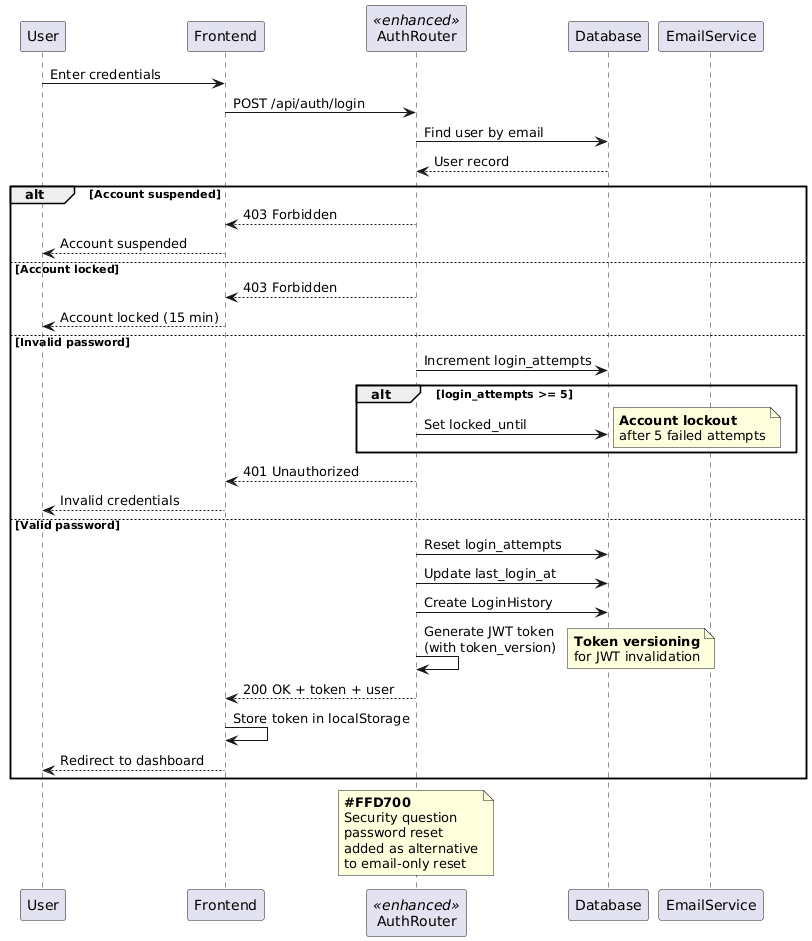

The diagram above was rendered by PlantUML. Its source (embedded in the PNG):
@startuml
!define ENHANCED #FFD700

participant "User" as User
participant "Frontend" as Frontend
participant "AuthRouter" as AuthRouter <<enhanced>>
participant "Database" as Database
participant "EmailService" as EmailService

User -> Frontend: Enter credentials
Frontend -> AuthRouter: POST /api/auth/login

AuthRouter -> Database: Find user by email
Database --> AuthRouter: User record

alt Account suspended
    AuthRouter --> Frontend: 403 Forbidden
    Frontend --> User: Account suspended
else Account locked
    AuthRouter --> Frontend: 403 Forbidden
    Frontend --> User: Account locked (15 min)
else Invalid password
    AuthRouter -> Database: Increment login_attempts
    alt login_attempts >= 5
        AuthRouter -> Database: Set locked_until
        note right: **Account lockout**\nafter 5 failed attempts
    end
    AuthRouter --> Frontend: 401 Unauthorized
    Frontend --> User: Invalid credentials
else Valid password
    AuthRouter -> Database: Reset login_attempts
    AuthRouter -> Database: Update last_login_at
    AuthRouter -> Database: Create LoginHistory
    AuthRouter -> AuthRouter: Generate JWT token\n(with token_version)
    note right: **Token versioning**\nfor JWT invalidation
    AuthRouter --> Frontend: 200 OK + token + user
    Frontend -> Frontend: Store token in localStorage
    Frontend --> User: Redirect to dashboard
end

note over AuthRouter
  **ENHANCED**
  Security question
  password reset
  added as alternative
  to email-only reset
end note
@enduml